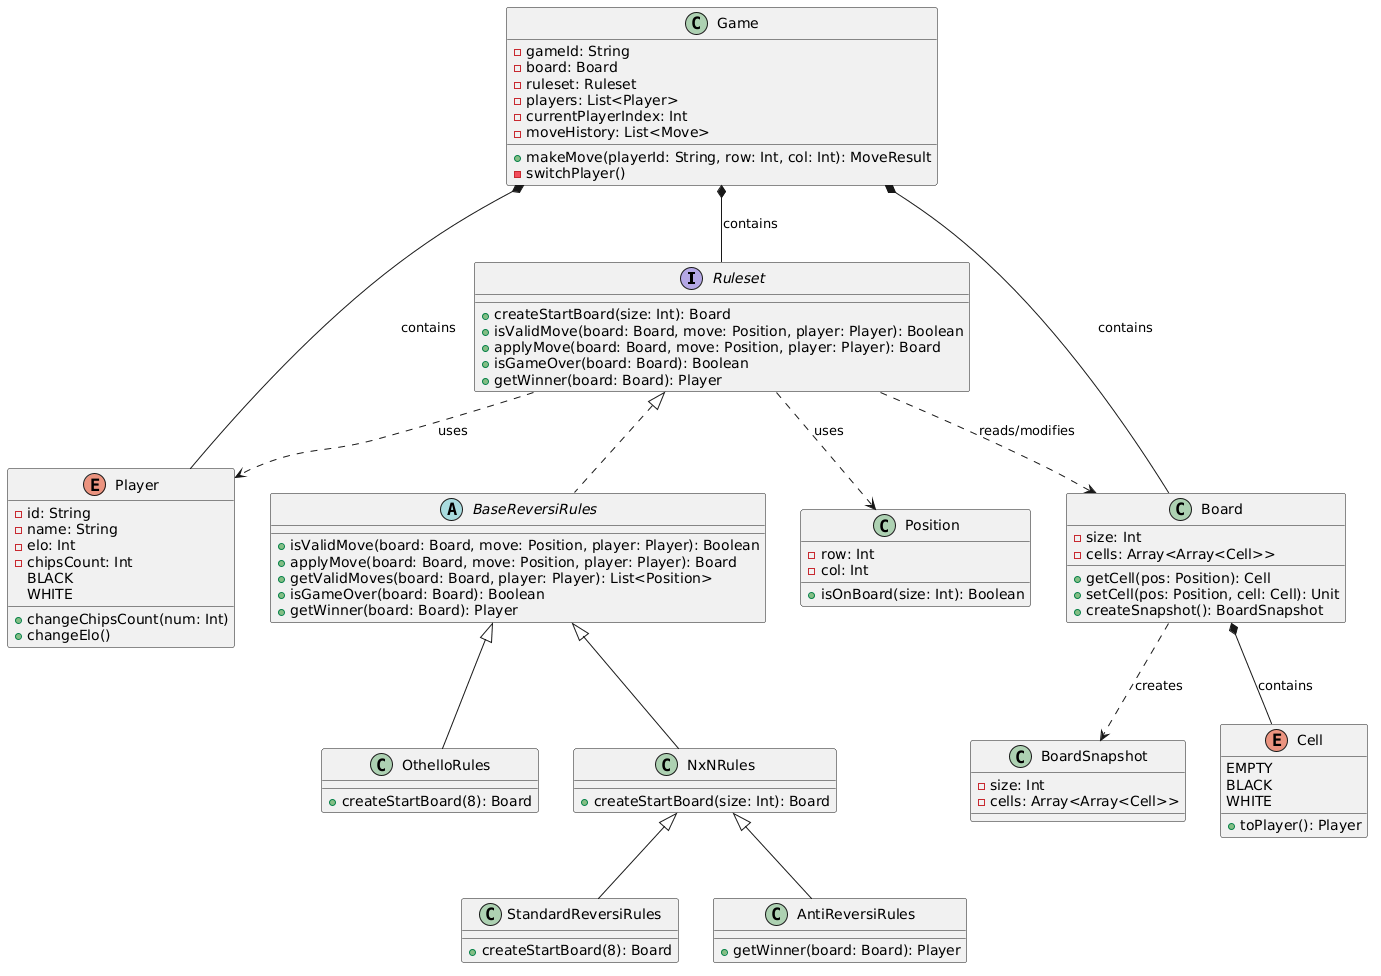

The diagram above was rendered by PlantUML. Its source (embedded in the PNG):
@startuml
interface Ruleset {
    + createStartBoard(size: Int): Board
    + isValidMove(board: Board, move: Position, player: Player): Boolean
    + applyMove(board: Board, move: Position, player: Player): Board
    + isGameOver(board: Board): Boolean
    + getWinner(board: Board): Player
}

abstract BaseReversiRules {
    + isValidMove(board: Board, move: Position, player: Player): Boolean
    + applyMove(board: Board, move: Position, player: Player): Board
    + getValidMoves(board: Board, player: Player): List<Position>
    + isGameOver(board: Board): Boolean
    + getWinner(board: Board): Player
}


class OthelloRules {
    + createStartBoard(8): Board
}

class NxNRules {
    + createStartBoard(size: Int): Board
}

class StandardReversiRules {
    + createStartBoard(8): Board
}

class AntiReversiRules {
    + getWinner(board: Board): Player
}



class Game {
    - gameId: String
    - board: Board
    - ruleset: Ruleset
    - players: List<Player>
    - currentPlayerIndex: Int
    - moveHistory: List<Move>
    + makeMove(playerId: String, row: Int, col: Int): MoveResult
    - switchPlayer()
}

class Board {
    - size: Int
    - cells: Array<Array<Cell>>
    + getCell(pos: Position): Cell
    + setCell(pos: Position, cell: Cell): Unit
    + createSnapshot(): BoardSnapshot
}

class BoardSnapshot {
    - size: Int
    - cells: Array<Array<Cell>>
}

class Player {
    - id: String
    - name: String
    - elo: Int
    - chipsCount: Int
    + changeChipsCount(num: Int)
    + changeElo()
}

class Position {
    - row: Int
    - col: Int
    + isOnBoard(size: Int): Boolean
}

enum Cell {
    EMPTY
    BLACK
    WHITE
    + toPlayer(): Player
}

enum Player {
    BLACK
    WHITE
}


Ruleset <|.. BaseReversiRules
BaseReversiRules <|-- OthelloRules
BaseReversiRules <|-- NxNRules
NxNRules <|-- StandardReversiRules
NxNRules <|-- AntiReversiRules

Game *-- Board : contains
Game *-- Ruleset : contains
Game *-- Player : contains

Ruleset ..> Board : reads/modifies
Ruleset ..> Position : uses
Ruleset ..> Player : uses

Board ..> BoardSnapshot : creates

Board *-- Cell : contains
@enduml